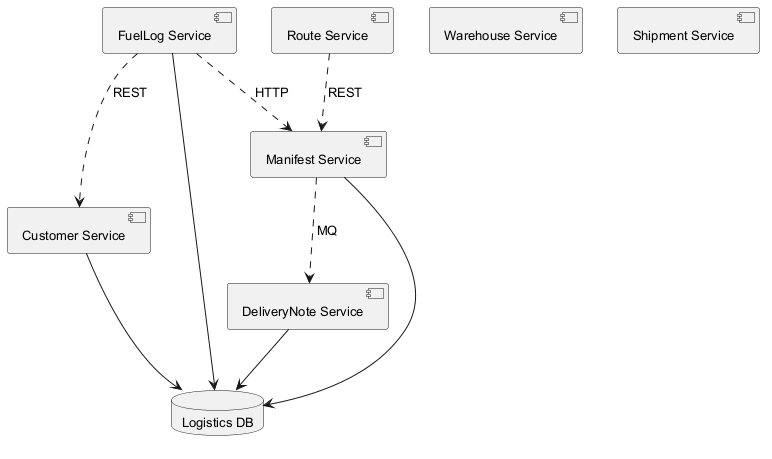

The diagram above was rendered by PlantUML. Its source (embedded in the PNG):
@startuml
skinparam monochrome true
skinparam defaultFontSize 13
component "Manifest Service" as C_ManifestService
component "DeliveryNote Service" as C_DeliveryNoteService
component "FuelLog Service" as C_FuelLogService
component "Customer Service" as C_CustomerService
component "Warehouse Service" as C_WarehouseService
component "Shipment Service" as C_ShipmentService
component "Route Service" as C_RouteService
database "Logistics DB" as DB_logistics
C_ManifestService --> DB_logistics
C_DeliveryNoteService --> DB_logistics
C_FuelLogService --> DB_logistics
C_CustomerService --> DB_logistics
C_FuelLogService ..> C_CustomerService : REST
C_FuelLogService ..> C_ManifestService : HTTP
C_RouteService ..> C_ManifestService : REST
C_ManifestService ..> C_DeliveryNoteService : MQ
@enduml